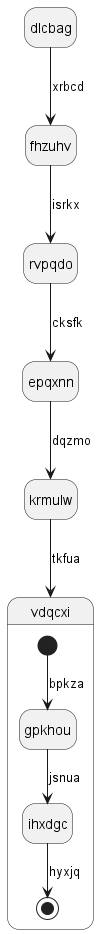

The diagram above was rendered by PlantUML. Its source (embedded in the PNG):
@startuml
hide empty description
state dlcbag
dlcbag --> fhzuhv : xrbcd
fhzuhv --> rvpqdo : isrkx
rvpqdo --> epqxnn : cksfk
epqxnn --> krmulw : dqzmo
krmulw --> vdqcxi : tkfua
state vdqcxi {
[*] --> gpkhou : bpkza
gpkhou --> ihxdgc : jsnua
ihxdgc --> [*] : hyxjq
}
@enduml